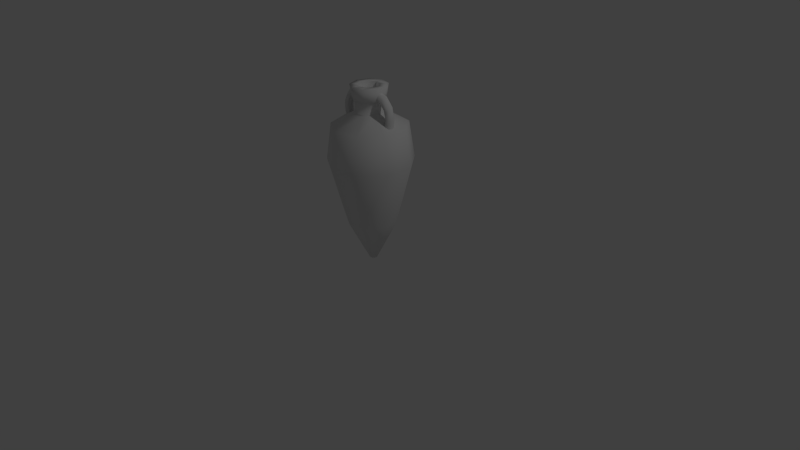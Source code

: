 # Source: amphora.blend  (saved by Blender 2.72.0; exported with 4.5.12 LTS)
import bpy
from mathutils import Matrix  # noqa: F401  (used for matrix-valued properties, if any)

bpy.ops.wm.read_factory_settings(use_empty=True)
scene = bpy.context.scene
scene.name = 'Scene'

# ---- collections
col_collection_1 = bpy.data.collections.new('Collection 1'); scene.collection.children.link(col_collection_1)

# ---- materials (node trees are filled in below, after node groups)
mat_amphorasurface = bpy.data.materials.new('AmphoraSurface')
mat_amphorasurface.alpha_threshold = 0.0
mat_amphorasurface.use_transparent_shadow = False
mat_amphorasurface.roughness = 0.5

# ---- material node trees

# ---- world
world_world = bpy.data.worlds.new('World'); scene.world = world_world
world_world.color = (0.05088, 0.05088, 0.05088)
world_world.use_sun_shadow = False
world_world.sun_shadow_jitter_overblur = 0.0
world_world.cycles.sampling_method = 'MANUAL'
world_world.cycles.sample_map_resolution = 256

# ---- cameras
cam_camera = bpy.data.cameras.new('Camera')
cam_camera.clip_end = 100.0
cam_camera.lens = 35.0
cam_camera.sensor_width = 32.0
cam_camera.sensor_height = 18.0
cam_camera.ortho_scale = 7.314
cam_camera.dof.focus_distance = 0.0
cam_camera.dof.aperture_fstop = 128.0

# ---- lights
light_lamp = bpy.data.lights.new('Lamp', 'POINT')
light_lamp.transmission_factor = 0.0
light_lamp.cutoff_distance = 30.0
light_lamp.energy = 100.0
light_lamp.shadow_buffer_clip_start = 1.001
light_lamp.shadow_soft_size = 0.1
light_lamp.shadow_maximum_resolution = 0.006
light_lamp.use_absolute_resolution = True
light_lamp.cycles.use_multiple_importance_sampling = False

# ---- meshes
me_torus = bpy.data.meshes.new('Torus')
me_torus.from_pydata([(-0.1628, -0.06191, 0.7422), (-0.1667, -0.04037, 0.7215), (-0.1682, -0.011, 0.714), (-0.1667, 0.01832, 0.7216), (-0.1628, 0.03975, 0.7424), (-0.174, -0.04065, 0.827), (-0.1759, -0.06208, 0.8056), (-0.1786, -0.06986, 0.7765), (-0.1813, -0.06192, 0.7474), (-0.1832, -0.04038, 0.7262), (-0.1839, -0.01101, 0.7185), (-0.1832, 0.01831, 0.7263), (-0.1813, 0.03973, 0.7477), (-0.1786, 0.04752, 0.7768), (-0.1759, 0.03957, 0.8059), (-0.174, 0.01804, 0.8271), (-0.2, -0.01134, 0.8373), (-0.2, -0.04066, 0.8294), (-0.2, -0.06208, 0.8079), (-0.2, -0.06987, 0.7785), (-0.2, -0.06192, 0.7492), (-0.2, -0.04038, 0.7277), (-0.2, -0.01102, 0.72), (-0.2, 0.0183, 0.7279), (-0.2, 0.03973, 0.7494), (-0.2, 0.04751, 0.7788), (-0.2, 0.03957, 0.8081), (-0.2, 0.01803, 0.8296), (-0.2268, -0.01133, 0.8348), (-0.2261, -0.04065, 0.827), (-0.2241, -0.06208, 0.8056), (-0.2214, -0.06986, 0.7765), (-0.2188, -0.06192, 0.7474), (-0.2168, -0.04038, 0.7262), (-0.2161, -0.01101, 0.7185), (-0.2168, 0.01831, 0.7263), (-0.2188, 0.03973, 0.7477), (-0.2214, 0.04752, 0.7768), (-0.2241, 0.03957, 0.8059), (-0.2261, 0.01804, 0.8271), (-0.2531, -0.01131, 0.8273), (-0.2517, -0.04063, 0.8197), (-0.2478, -0.06206, 0.7989), (-0.2425, -0.06984, 0.7705), (-0.2372, -0.06191, 0.7422), (-0.2333, -0.04037, 0.7215), (-0.2319, -0.011, 0.714), (-0.2333, 0.01832, 0.7216), (-0.2372, 0.03975, 0.7424), (-0.2425, 0.04753, 0.7708), (-0.2478, 0.03959, 0.7991), (-0.2517, 0.01806, 0.8198), (-0.2785, -0.01128, 0.815), (-0.2764, -0.0406, 0.8077), (-0.2707, -0.06203, 0.7878), (-0.2628, -0.06982, 0.7606), (-0.255, -0.06188, 0.7335), (-0.2492, -0.04035, 0.7137), (-0.2471, -0.01098, 0.7066), (-0.2492, 0.01834, 0.7139), (-0.255, 0.03977, 0.7338), (-0.2628, 0.04756, 0.7609), (-0.2707, 0.03962, 0.788), (-0.2764, 0.01809, 0.8078), (-0.3026, -0.01123, 0.798), (-0.2998, -0.04056, 0.7911), (-0.2923, -0.06199, 0.7725), (-0.2821, -0.06978, 0.747), (-0.2718, -0.06185, 0.7217), (-0.2643, -0.04032, 0.7031), (-0.2616, -0.01096, 0.6964), (-0.2643, 0.01837, 0.7033), (-0.2718, 0.0398, 0.7219), (-0.2821, 0.0476, 0.7474), (-0.2923, 0.03966, 0.7728), (-0.2998, 0.01813, 0.7913), (-0.3249, -0.01117, 0.7767), (-0.3216, -0.0405, 0.7704), (-0.3124, -0.06194, 0.7533), (-0.2999, -0.06974, 0.73), (-0.2874, -0.06181, 0.7067), (-0.2783, -0.04028, 0.6897), (-0.2749, -0.01092, 0.6836), (-0.2783, 0.01841, 0.6899), (-0.2874, 0.03984, 0.707), (-0.2999, 0.04764, 0.7303), (-0.3124, 0.03972, 0.7536), (-0.3216, 0.01819, 0.7705), (-0.3451, -0.0111, 0.7514), (-0.3412, -0.04043, 0.7458), (-0.3306, -0.06187, 0.7305), (-0.3161, -0.06968, 0.7097), (-0.3016, -0.06176, 0.689), (-0.2909, -0.04024, 0.6739), (-0.2871, -0.01088, 0.6684), (-0.2909, 0.01845, 0.674), (-0.3016, 0.03989, 0.6893), (-0.3161, 0.0477, 0.7101), (-0.3306, 0.03978, 0.7308), (-0.3412, 0.01826, 0.7459), (-0.3628, -0.01103, 0.7225), (-0.3584, -0.04036, 0.7177), (-0.3465, -0.0618, 0.7045), (-0.3302, -0.06962, 0.6866), (-0.3139, -0.06171, 0.6688), (-0.302, -0.04019, 0.6558), (-0.2977, -0.01083, 0.6511), (-0.302, 0.0185, 0.6559), (-0.3139, 0.03994, 0.6691), (-0.3302, 0.04776, 0.687), (-0.3465, 0.03985, 0.7048), (-0.3584, 0.01833, 0.7178), (-0.3777, -0.01094, 0.6906), (-0.3729, -0.04027, 0.6866), (-0.3599, -0.06173, 0.6758), (-0.3422, -0.06955, 0.6611), (-0.3244, -0.06165, 0.6465), (-0.3114, -0.04014, 0.6358), (-0.3066, -0.01078, 0.6319), (-0.3114, 0.01855, 0.6359), (-0.3244, 0.04001, 0.6467), (-0.3422, 0.04783, 0.6614), (-0.3599, 0.03993, 0.6761), (-0.3729, 0.01842, 0.6868), (-0.3896, -0.01085, 0.6562), (-0.3845, -0.04018, 0.6531), (-0.3706, -0.06164, 0.6448), (-0.3516, -0.06947, 0.6336), (-0.3327, -0.06158, 0.6224), (-0.3188, -0.04008, 0.6142), (-0.3137, -0.01073, 0.6113), (-0.3188, 0.01861, 0.6144), (-0.3327, 0.04007, 0.6226), (-0.3516, 0.0479, 0.6339), (-0.3706, 0.04001, 0.6451), (-0.3845, 0.01851, 0.6533), (-0.3982, -0.01075, 0.6198), (-0.3929, -0.04009, 0.6177), (-0.3784, -0.06155, 0.6121), (-0.3585, -0.0694, 0.6045), (-0.3387, -0.06151, 0.5969), (-0.3242, -0.04002, 0.5914), (-0.3189, -0.01067, 0.5895), (-0.3242, 0.01867, 0.5916), (-0.3387, 0.04014, 0.5972), (-0.3585, 0.04798, 0.6048), (-0.3784, 0.0401, 0.6124), (-0.3929, 0.0186, 0.6179), (-0.4034, -0.01065, 0.5822), (-0.398, -0.03999, 0.5811), (-0.3831, -0.06146, 0.5782), (-0.3627, -0.06931, 0.5744), (-0.3424, -0.06144, 0.5706), (-0.3275, -0.03995, 0.5678), (-0.3221, -0.0106, 0.5669), (-0.3275, 0.01874, 0.568), (-0.3424, 0.04021, 0.5708), (-0.3627, 0.04806, 0.5747), (-0.3831, 0.04019, 0.5785), (-0.398, 0.0187, 0.5813), (-0.4052, -0.01054, 0.5439), (-0.3997, -0.03989, 0.5438), (-0.3847, -0.06137, 0.5438), (-0.3641, -0.06923, 0.5437), (-0.3436, -0.06137, 0.5438), (-0.3286, -0.03989, 0.5438), (-0.3231, -0.01054, 0.5439), (-0.3286, 0.0188, 0.544), (-0.3436, 0.04028, 0.544), (-0.3641, 0.04815, 0.5441), (-0.3847, 0.04028, 0.544), (-0.3997, 0.0188, 0.544), (-0.4034, -0.01044, 0.5056), (-0.398, -0.03979, 0.5065), (-0.3831, -0.06128, 0.5093), (-0.3627, -0.06915, 0.5131), (-0.3424, -0.0613, 0.5169), (-0.3275, -0.03982, 0.5198), (-0.3221, -0.01048, 0.5209), (-0.3275, 0.01887, 0.52), (-0.3424, 0.04036, 0.5172), (-0.3627, 0.04823, 0.5134), (-0.3831, 0.04038, 0.5096), (-0.398, 0.0189, 0.5067), (-0.3982, -0.01034, 0.4679), (-0.3929, -0.03969, 0.4699), (-0.3784, -0.06118, 0.4754), (-0.3585, -0.06907, 0.483), (-0.3387, -0.06122, 0.4906), (-0.3242, -0.03976, 0.4962), (-0.3189, -0.01042, 0.4983), (-0.3242, 0.01893, 0.4964), (-0.3387, 0.04043, 0.4909), (-0.3585, 0.04831, 0.4833), (-0.3784, 0.04047, 0.4757), (-0.3929, 0.019, 0.4701), (-0.3896, -0.01024, 0.4316), (-0.3845, -0.03959, 0.4345), (-0.3706, -0.0611, 0.4427), (-0.3516, -0.06899, 0.4539), (-0.3327, -0.06116, 0.4652), (-0.3188, -0.0397, 0.4734), (-0.3137, -0.01036, 0.4765), (-0.3188, 0.01899, 0.4736), (-0.3327, 0.0405, 0.4654), (-0.3516, 0.04839, 0.4542), (-0.3706, 0.04056, 0.443), (-0.3845, 0.0191, 0.4347), (-0.3422, -0.06891, 0.4264), (-0.3244, -0.06109, 0.4411), (-0.3114, -0.03964, 0.4519), (-0.3066, -0.0103, 0.4559), (-0.3114, 0.01905, 0.452), (-0.3244, 0.04056, 0.4413), (-0.3422, 0.04846, 0.4267), (-0.302, -0.03958, 0.4318), (-0.2977, -0.01025, 0.4367), (-0.302, 0.0191, 0.432)], [], [(0, 8, 9, 1), (1, 9, 10, 2), (2, 10, 11, 3), (3, 11, 12, 4), (5, 17, 18, 6), (6, 18, 19, 7), (7, 19, 20, 8), (8, 20, 21, 9), (9, 21, 22, 10), (10, 22, 23, 11), (11, 23, 24, 12), (12, 24, 25, 13), (13, 25, 26, 14), (14, 26, 27, 15), (16, 28, 29, 17), (17, 29, 30, 18), (18, 30, 31, 19), (19, 31, 32, 20), (20, 32, 33, 21), (21, 33, 34, 22), (22, 34, 35, 23), (23, 35, 36, 24), (24, 36, 37, 25), (25, 37, 38, 26), (26, 38, 39, 27), (27, 39, 28, 16), (28, 40, 41, 29), (29, 41, 42, 30), (30, 42, 43, 31), (31, 43, 44, 32), (32, 44, 45, 33), (33, 45, 46, 34), (34, 46, 47, 35), (35, 47, 48, 36), (36, 48, 49, 37), (37, 49, 50, 38), (38, 50, 51, 39), (39, 51, 40, 28), (40, 52, 53, 41), (41, 53, 54, 42), (42, 54, 55, 43), (43, 55, 56, 44), (44, 56, 57, 45), (45, 57, 58, 46), (46, 58, 59, 47), (47, 59, 60, 48), (48, 60, 61, 49), (49, 61, 62, 50), (50, 62, 63, 51), (51, 63, 52, 40), (52, 64, 65, 53), (53, 65, 66, 54), (54, 66, 67, 55), (55, 67, 68, 56), (56, 68, 69, 57), (57, 69, 70, 58), (58, 70, 71, 59), (59, 71, 72, 60), (60, 72, 73, 61), (61, 73, 74, 62), (62, 74, 75, 63), (63, 75, 64, 52), (64, 76, 77, 65), (65, 77, 78, 66), (66, 78, 79, 67), (67, 79, 80, 68), (68, 80, 81, 69), (69, 81, 82, 70), (70, 82, 83, 71), (71, 83, 84, 72), (72, 84, 85, 73), (73, 85, 86, 74), (74, 86, 87, 75), (75, 87, 76, 64), (76, 88, 89, 77), (77, 89, 90, 78), (78, 90, 91, 79), (79, 91, 92, 80), (80, 92, 93, 81), (81, 93, 94, 82), (82, 94, 95, 83), (83, 95, 96, 84), (84, 96, 97, 85), (85, 97, 98, 86), (86, 98, 99, 87), (87, 99, 88, 76), (88, 100, 101, 89), (89, 101, 102, 90), (90, 102, 103, 91), (91, 103, 104, 92), (92, 104, 105, 93), (93, 105, 106, 94), (94, 106, 107, 95), (95, 107, 108, 96), (96, 108, 109, 97), (97, 109, 110, 98), (98, 110, 111, 99), (99, 111, 100, 88), (100, 112, 113, 101), (101, 113, 114, 102), (102, 114, 115, 103), (103, 115, 116, 104), (104, 116, 117, 105), (105, 117, 118, 106), (106, 118, 119, 107), (107, 119, 120, 108), (108, 120, 121, 109), (109, 121, 122, 110), (110, 122, 123, 111), (111, 123, 112, 100), (112, 124, 125, 113), (113, 125, 126, 114), (114, 126, 127, 115), (115, 127, 128, 116), (116, 128, 129, 117), (117, 129, 130, 118), (118, 130, 131, 119), (119, 131, 132, 120), (120, 132, 133, 121), (121, 133, 134, 122), (122, 134, 135, 123), (123, 135, 124, 112), (124, 136, 137, 125), (125, 137, 138, 126), (126, 138, 139, 127), (127, 139, 140, 128), (128, 140, 141, 129), (129, 141, 142, 130), (130, 142, 143, 131), (131, 143, 144, 132), (132, 144, 145, 133), (133, 145, 146, 134), (134, 146, 147, 135), (135, 147, 136, 124), (136, 148, 149, 137), (137, 149, 150, 138), (138, 150, 151, 139), (139, 151, 152, 140), (140, 152, 153, 141), (141, 153, 154, 142), (142, 154, 155, 143), (143, 155, 156, 144), (144, 156, 157, 145), (145, 157, 158, 146), (146, 158, 159, 147), (147, 159, 148, 136), (148, 160, 161, 149), (149, 161, 162, 150), (150, 162, 163, 151), (151, 163, 164, 152), (152, 164, 165, 153), (153, 165, 166, 154), (154, 166, 167, 155), (155, 167, 168, 156), (156, 168, 169, 157), (157, 169, 170, 158), (158, 170, 171, 159), (159, 171, 160, 148), (160, 172, 173, 161), (161, 173, 174, 162), (162, 174, 175, 163), (163, 175, 176, 164), (164, 176, 177, 165), (165, 177, 178, 166), (166, 178, 179, 167), (167, 179, 180, 168), (168, 180, 181, 169), (169, 181, 182, 170), (170, 182, 183, 171), (171, 183, 172, 160), (172, 184, 185, 173), (173, 185, 186, 174), (174, 186, 187, 175), (175, 187, 188, 176), (176, 188, 189, 177), (177, 189, 190, 178), (178, 190, 191, 179), (179, 191, 192, 180), (180, 192, 193, 181), (181, 193, 194, 182), (182, 194, 195, 183), (183, 195, 184, 172), (184, 196, 197, 185), (185, 197, 198, 186), (186, 198, 199, 187), (187, 199, 200, 188), (188, 200, 201, 189), (189, 201, 202, 190), (190, 202, 203, 191), (191, 203, 204, 192), (192, 204, 205, 193), (193, 205, 206, 194), (194, 206, 207, 195), (195, 207, 196, 184), (199, 208, 209, 200), (200, 209, 210, 201), (201, 210, 211, 202), (202, 211, 212, 203), (203, 212, 213, 204), (204, 213, 214, 205), (210, 215, 216, 211), (211, 216, 217, 212)])
me_torus.polygons.foreach_set('use_smooth', [True] * 202)
_uv = me_torus.uv_layers.new(name='UVMap')
_uv.uv.foreach_set('vector', [0.5812, 0.7661, 0.5447, 0.7572, 0.5718, 0.7145, 0.6045, 0.7224, 0.7789, 0.7533, 0.7748, 0.788, 0.7219, 0.7867, 0.7258, 0.7534, 0.7258, 0.7534, 0.7219, 0.7867, 0.6609, 0.782, 0.665, 0.7473, 0.665, 0.7473, 0.6609, 0.782, 0.6082, 0.7752, 0.6128, 0.7365, 0.9472, 0.9656, 0.9384, 0.9139, 0.9919, 0.8992, 1.0, 0.9469, 0.5003, 0.8704, 0.4569, 0.8502, 0.4799, 0.7963, 0.5186, 0.8143, 0.5186, 0.8143, 0.4799, 0.7963, 0.5109, 0.7415, 0.5447, 0.7572, 0.5447, 0.7572, 0.5109, 0.7415, 0.5416, 0.7004, 0.5718, 0.7145, 0.7748, 0.788, 0.7723, 0.8234, 0.7195, 0.8205, 0.7219, 0.7867, 0.7219, 0.7867, 0.7195, 0.8205, 0.6584, 0.8174, 0.6609, 0.782, 0.6609, 0.782, 0.6584, 0.8174, 0.6054, 0.8147, 0.6082, 0.7752, 0.0, 0.7756, 0.03507, 0.7616, 0.05674, 0.8158, 0.01666, 0.8317, 0.01666, 0.8317, 0.05674, 0.8158, 0.08422, 0.8727, 0.03913, 0.8906, 0.03913, 0.8906, 0.08422, 0.8727, 0.1101, 0.9172, 0.06138, 0.9365, 0.8779, 0.9222, 0.8718, 0.8663, 0.9324, 0.8596, 0.9384, 0.9139, 0.9384, 0.9139, 0.9324, 0.8596, 0.9863, 0.8489, 0.9919, 0.8992, 0.4569, 0.8502, 0.4176, 0.8217, 0.445, 0.7709, 0.4799, 0.7963, 0.4799, 0.7963, 0.445, 0.7709, 0.4804, 0.7193, 0.5109, 0.7415, 0.5109, 0.7415, 0.4804, 0.7193, 0.5142, 0.6805, 0.5416, 0.7004, 0.7723, 0.8234, 0.7714, 0.8588, 0.7187, 0.8545, 0.7195, 0.8205, 0.7195, 0.8205, 0.7187, 0.8545, 0.6576, 0.8528, 0.6584, 0.8174, 0.6584, 0.8174, 0.6576, 0.8528, 0.6045, 0.8543, 0.6054, 0.8147, 0.03507, 0.7616, 0.0672, 0.7411, 0.09346, 0.7923, 0.05674, 0.8158, 0.05674, 0.8158, 0.09346, 0.7923, 0.1255, 0.8463, 0.08422, 0.8727, 0.08422, 0.8727, 0.1255, 0.8463, 0.1548, 0.8886, 0.1101, 0.9172, 0.8266, 0.9217, 0.8206, 0.8674, 0.8718, 0.8663, 0.8779, 0.9222, 0.8718, 0.8663, 0.8687, 0.8087, 0.9294, 0.8035, 0.9324, 0.8596, 0.9324, 0.8596, 0.9294, 0.8035, 0.9836, 0.797, 0.9863, 0.8489, 0.4176, 0.8217, 0.3831, 0.7852, 0.4144, 0.7385, 0.445, 0.7709, 0.445, 0.7709, 0.4144, 0.7385, 0.4536, 0.6909, 0.4804, 0.7193, 0.4804, 0.7193, 0.4536, 0.6909, 0.4902, 0.6551, 0.5142, 0.6805, 0.7714, 0.8588, 0.7723, 0.8937, 0.7195, 0.8879, 0.7187, 0.8545, 0.7187, 0.8545, 0.7195, 0.8879, 0.6584, 0.8877, 0.6576, 0.8528, 0.6576, 0.8528, 0.6584, 0.8877, 0.6054, 0.8933, 0.6045, 0.8543, 0.0672, 0.7411, 0.09584, 0.7142, 0.1262, 0.7616, 0.09346, 0.7923, 0.09346, 0.7923, 0.1262, 0.7616, 0.1623, 0.8117, 0.1255, 0.8463, 0.1255, 0.8463, 0.1623, 0.8117, 0.1946, 0.8512, 0.1548, 0.8886, 0.8206, 0.8674, 0.8176, 0.8112, 0.8687, 0.8087, 0.8718, 0.8663, 0.8687, 0.8087, 0.8687, 0.7501, 0.9294, 0.7465, 0.9294, 0.8035, 0.9294, 0.8035, 0.9294, 0.7465, 0.9836, 0.7443, 0.9836, 0.797, 0.3831, 0.7852, 0.3541, 0.7415, 0.3886, 0.6997, 0.4144, 0.7385, 0.4144, 0.7385, 0.3886, 0.6997, 0.431, 0.6569, 0.4536, 0.6909, 0.4536, 0.6909, 0.431, 0.6569, 0.47, 0.6247, 0.4902, 0.6551, 0.7723, 0.8937, 0.7748, 0.9275, 0.7219, 0.9202, 0.7195, 0.8879, 0.7195, 0.8879, 0.7219, 0.9202, 0.6609, 0.9215, 0.6584, 0.8877, 0.6584, 0.8877, 0.6609, 0.9215, 0.6082, 0.931, 0.6054, 0.8933, 0.09584, 0.7142, 0.1205, 0.6815, 0.1544, 0.7242, 0.1262, 0.7616, 0.1262, 0.7616, 0.1544, 0.7242, 0.194, 0.7696, 0.1623, 0.8117, 0.1623, 0.8117, 0.194, 0.7696, 0.2289, 0.8057, 0.1946, 0.8512, 0.8176, 0.8112, 0.8176, 0.7543, 0.8687, 0.7501, 0.8687, 0.8087, 0.8687, 0.7501, 0.8718, 0.6918, 0.9324, 0.6897, 0.9294, 0.7465, 0.9294, 0.7465, 0.9324, 0.6897, 0.9863, 0.6918, 0.9836, 0.7443, 0.3541, 0.7415, 0.331, 0.6913, 0.368, 0.655, 0.3886, 0.6997, 0.3886, 0.6997, 0.368, 0.655, 0.413, 0.6178, 0.431, 0.6569, 0.431, 0.6569, 0.413, 0.6178, 0.4539, 0.5897, 0.47, 0.6247, 0.7748, 0.9275, 0.7789, 0.9595, 0.7258, 0.9508, 0.7219, 0.9202, 0.7219, 0.9202, 0.7258, 0.9508, 0.665, 0.9535, 0.6609, 0.9215, 0.6609, 0.9215, 0.665, 0.9535, 0.6128, 0.9668, 0.6082, 0.931, 0.1205, 0.6815, 0.1407, 0.6435, 0.1775, 0.6807, 0.1544, 0.7242, 0.1544, 0.7242, 0.1775, 0.6807, 0.2201, 0.7208, 0.194, 0.7696, 0.194, 0.7696, 0.2201, 0.7208, 0.2571, 0.7529, 0.2289, 0.8057, 0.8176, 0.7543, 0.8206, 0.6975, 0.8718, 0.6918, 0.8687, 0.7501, 0.8718, 0.6918, 0.8779, 0.6346, 0.9384, 0.634, 0.9324, 0.6897, 0.9324, 0.6897, 0.9384, 0.634, 0.9919, 0.6403, 0.9863, 0.6918, 0.331, 0.6913, 0.3141, 0.6354, 0.3531, 0.6053, 0.368, 0.655, 0.368, 0.655, 0.3531, 0.6053, 0.3999, 0.5744, 0.413, 0.6178, 0.413, 0.6178, 0.3999, 0.5744, 0.4422, 0.5508, 0.4539, 0.5897, 0.9993, 0.002452, 0.9945, 0.03185, 0.9383, 0.04594, 0.9428, 0.0178, 0.7258, 0.9508, 0.7312, 0.9793, 0.6707, 0.9833, 0.665, 0.9535, 0.665, 0.9535, 0.6707, 0.9833, 0.6191, 1.0, 0.6128, 0.9668, 0.1407, 0.6435, 0.1562, 0.6008, 0.1952, 0.632, 0.1775, 0.6807, 0.1775, 0.6807, 0.1952, 0.632, 0.24, 0.666, 0.2201, 0.7208, 0.2201, 0.7208, 0.24, 0.666, 0.2786, 0.6936, 0.2571, 0.7529, 0.8206, 0.6975, 0.8266, 0.6418, 0.8779, 0.6346, 0.8718, 0.6918, 0.7172, 0.7365, 0.7103, 0.6802, 0.77, 0.67, 0.7768, 0.7247, 0.9384, 0.634, 0.9472, 0.5804, 1.0, 0.5908, 0.9919, 0.6403, 0.3141, 0.6354, 0.304, 0.5748, 0.344, 0.5515, 0.3531, 0.6053, 0.3531, 0.6053, 0.344, 0.5515, 0.392, 0.5273, 0.3999, 0.5744, 0.3999, 0.5744, 0.392, 0.5273, 0.4351, 0.5086, 0.4422, 0.5508, 0.9945, 0.03185, 0.9904, 0.06641, 0.9343, 0.07902, 0.9383, 0.04594, 0.9383, 0.04594, 0.9343, 0.07902, 0.8746, 0.06884, 0.8787, 0.03428, 0.8787, 0.03428, 0.8746, 0.06884, 0.8272, 0.03859, 0.8318, 0.0, 0.1562, 0.6008, 0.1667, 0.5543, 0.2072, 0.5788, 0.1952, 0.632, 0.1952, 0.632, 0.2072, 0.5788, 0.2535, 0.6061, 0.24, 0.666, 0.24, 0.666, 0.2535, 0.6061, 0.2932, 0.6289, 0.2786, 0.6936, 0.6612, 0.7229, 0.6545, 0.6682, 0.7103, 0.6802, 0.7172, 0.7365, 0.7103, 0.6802, 0.7046, 0.6168, 0.7645, 0.6083, 0.77, 0.67, 0.77, 0.67, 0.7645, 0.6083, 0.8125, 0.5832, 0.8176, 0.6402, 0.304, 0.5748, 0.3005, 0.5106, 0.341, 0.4944, 0.344, 0.5515, 0.344, 0.5515, 0.341, 0.4944, 0.3893, 0.4773, 0.392, 0.5273, 0.392, 0.5273, 0.3893, 0.4773, 0.4327, 0.4638, 0.4351, 0.5086, 0.9904, 0.06641, 0.987, 0.1055, 0.9311, 0.1165, 0.9343, 0.07902, 0.9343, 0.07902, 0.9311, 0.1165, 0.8712, 0.108, 0.8746, 0.06884, 0.8746, 0.06884, 0.8712, 0.108, 0.8234, 0.08228, 0.8272, 0.03859, 0.1667, 0.5543, 0.172, 0.5047, 0.2132, 0.5221, 0.2072, 0.5788, 0.2072, 0.5788, 0.2132, 0.5221, 0.2603, 0.5423, 0.2535, 0.6061, 0.2535, 0.6061, 0.2603, 0.5423, 0.3005, 0.5599, 0.2932, 0.6289, 0.6545, 0.6682, 0.649, 0.6065, 0.7046, 0.6168, 0.7103, 0.6802, 0.7046, 0.6168, 0.7003, 0.5474, 0.7603, 0.5408, 0.7645, 0.6083, 0.7645, 0.6083, 0.7603, 0.5408, 0.8086, 0.5207, 0.8125, 0.5832, 0.3005, 0.5106, 0.304, 0.4438, 0.344, 0.435, 0.341, 0.4944, 0.341, 0.4944, 0.344, 0.435, 0.392, 0.4253, 0.3893, 0.4773, 0.3893, 0.4773, 0.392, 0.4253, 0.4351, 0.4173, 0.4327, 0.4638, 0.987, 0.1055, 0.9844, 0.1485, 0.9286, 0.1576, 0.9311, 0.1165, 0.9311, 0.1165, 0.9286, 0.1576, 0.8686, 0.151, 0.8712, 0.108, 0.8712, 0.108, 0.8686, 0.151, 0.8205, 0.1303, 0.8234, 0.08228, 0.172, 0.5047, 0.172, 0.4528, 0.2132, 0.4628, 0.2132, 0.5221, 0.2132, 0.5221, 0.2132, 0.4628, 0.2603, 0.4756, 0.2603, 0.5423, 0.2603, 0.5423, 0.2603, 0.4756, 0.3005, 0.4877, 0.3005, 0.5599, 0.649, 0.6065, 0.6447, 0.5389, 0.7003, 0.5474, 0.7046, 0.6168, 0.7003, 0.5474, 0.6974, 0.4732, 0.7574, 0.4685, 0.7603, 0.5408, 0.7603, 0.5408, 0.7574, 0.4685, 0.8059, 0.4539, 0.8086, 0.5207, 0.304, 0.4438, 0.3141, 0.3755, 0.3531, 0.3744, 0.344, 0.435, 0.344, 0.435, 0.3531, 0.3744, 0.3999, 0.3723, 0.392, 0.4253, 0.392, 0.4253, 0.3999, 0.3723, 0.4422, 0.3698, 0.4351, 0.4173, 0.9844, 0.1485, 0.9827, 0.1947, 0.9269, 0.2018, 0.9286, 0.1576, 0.9286, 0.1576, 0.9269, 0.2018, 0.8669, 0.1971, 0.8686, 0.151, 0.8686, 0.151, 0.8669, 0.1971, 0.8186, 0.1819, 0.8205, 0.1303, 0.172, 0.4528, 0.1667, 0.3995, 0.2072, 0.4019, 0.2132, 0.4628, 0.2132, 0.4628, 0.2072, 0.4019, 0.2535, 0.4071, 0.2603, 0.4756, 0.2603, 0.4756, 0.2535, 0.4071, 0.2932, 0.4137, 0.3005, 0.4877, 0.6447, 0.5389, 0.6419, 0.4667, 0.6974, 0.4732, 0.7003, 0.5474, 0.6974, 0.4732, 0.6959, 0.3953, 0.756, 0.3927, 0.7574, 0.4685, 0.7574, 0.4685, 0.756, 0.3927, 0.8046, 0.3838, 0.8059, 0.4539, 0.3141, 0.3755, 0.331, 0.3071, 0.368, 0.3135, 0.3531, 0.3744, 0.3531, 0.3744, 0.368, 0.3135, 0.413, 0.319, 0.3999, 0.3723, 0.3999, 0.3723, 0.413, 0.319, 0.4539, 0.3221, 0.4422, 0.3698, 0.9827, 0.1947, 0.9818, 0.2432, 0.9261, 0.2483, 0.9269, 0.2018, 0.9269, 0.2018, 0.9261, 0.2483, 0.866, 0.2457, 0.8669, 0.1971, 0.8669, 0.1971, 0.866, 0.2457, 0.8176, 0.2361, 0.8186, 0.1819, 0.1667, 0.3995, 0.1562, 0.3458, 0.1952, 0.3405, 0.2072, 0.4019, 0.2072, 0.4019, 0.1952, 0.3405, 0.24, 0.3381, 0.2535, 0.4071, 0.2535, 0.4071, 0.24, 0.3381, 0.2786, 0.339, 0.2932, 0.4137, 0.6419, 0.4667, 0.6404, 0.3909, 0.6959, 0.3953, 0.6974, 0.4732, 0.6959, 0.3953, 0.6959, 0.3153, 0.756, 0.3148, 0.756, 0.3927, 0.756, 0.3927, 0.756, 0.3148, 0.8046, 0.3117, 0.8046, 0.3838, 0.331, 0.3071, 0.3541, 0.2395, 0.3886, 0.2535, 0.368, 0.3135, 0.368, 0.3135, 0.3886, 0.2535, 0.431, 0.2665, 0.413, 0.319, 0.413, 0.319, 0.431, 0.2665, 0.47, 0.2751, 0.4539, 0.3221, 0.9818, 0.2432, 0.9818, 0.2933, 0.9261, 0.2962, 0.9261, 0.2483, 0.9261, 0.2483, 0.9261, 0.2962, 0.866, 0.2957, 0.866, 0.2457, 0.866, 0.2457, 0.866, 0.2957, 0.8176, 0.292, 0.8176, 0.2361, 0.1562, 0.3458, 0.1407, 0.2925, 0.1775, 0.2797, 0.1952, 0.3405, 0.1952, 0.3405, 0.1775, 0.2797, 0.2201, 0.2696, 0.24, 0.3381, 0.24, 0.3381, 0.2201, 0.2696, 0.2571, 0.265, 0.2786, 0.339, 0.6404, 0.3909, 0.6404, 0.313, 0.6959, 0.3153, 0.6959, 0.3953, 0.6959, 0.3153, 0.6974, 0.2343, 0.7574, 0.236, 0.756, 0.3148, 0.756, 0.3148, 0.7574, 0.236, 0.8059, 0.2389, 0.8046, 0.3117, 0.3541, 0.2395, 0.3831, 0.174, 0.4144, 0.1953, 0.3886, 0.2535, 0.3886, 0.2535, 0.4144, 0.1953, 0.4536, 0.2156, 0.431, 0.2665, 0.431, 0.2665, 0.4536, 0.2156, 0.4902, 0.2295, 0.47, 0.2751, 0.9818, 0.2933, 0.9827, 0.3441, 0.9269, 0.3448, 0.9261, 0.2962, 0.9261, 0.2962, 0.9269, 0.3448, 0.8669, 0.3465, 0.866, 0.2957, 0.866, 0.2957, 0.8669, 0.3465, 0.8186, 0.3487, 0.8176, 0.292, 0.1407, 0.2925, 0.1205, 0.2407, 0.1544, 0.2204, 0.1775, 0.2797, 0.1775, 0.2797, 0.1544, 0.2204, 0.194, 0.2029, 0.2201, 0.2696, 0.6045, 0.3086, 0.6058, 0.2357, 0.6419, 0.2342, 0.6404, 0.313, 0.6404, 0.313, 0.6419, 0.2342, 0.6974, 0.2343, 0.6959, 0.3153, 0.6974, 0.2343, 0.7003, 0.1539, 0.7603, 0.1577, 0.7574, 0.236, 0.7574, 0.236, 0.7603, 0.1577, 0.8086, 0.1665, 0.8059, 0.2389, 0.3831, 0.174, 0.4176, 0.1118, 0.445, 0.1399, 0.4144, 0.1953, 0.4144, 0.1953, 0.445, 0.1399, 0.4804, 0.1671, 0.4536, 0.2156, 0.4536, 0.2156, 0.4804, 0.1671, 0.5142, 0.1861, 0.4902, 0.2295, 0.9827, 0.3441, 0.9844, 0.3946, 0.9286, 0.3932, 0.9269, 0.3448, 0.9269, 0.3448, 0.9286, 0.3932, 0.8686, 0.397, 0.8669, 0.3465, 0.8669, 0.3465, 0.8686, 0.397, 0.8205, 0.4051, 0.8186, 0.3487, 0.1205, 0.2407, 0.09584, 0.191, 0.1262, 0.1637, 0.1544, 0.2204, 0.1544, 0.2204, 0.1262, 0.1637, 0.1623, 0.1391, 0.194, 0.2029, 0.6058, 0.2357, 0.6085, 0.1633, 0.6447, 0.1559, 0.6419, 0.2342, 0.6419, 0.2342, 0.6447, 0.1559, 0.7003, 0.1539, 0.6974, 0.2343, 0.7003, 0.1539, 0.7046, 0.07532, 0.7645, 0.0813, 0.7603, 0.1577, 0.7603, 0.1577, 0.7645, 0.0813, 0.8125, 0.09579, 0.8086, 0.1665, 0.4176, 0.1118, 0.4569, 0.05374, 0.4799, 0.08833, 0.445, 0.1399, 0.445, 0.1399, 0.4799, 0.08833, 0.5109, 0.122, 0.4804, 0.1671, 0.4804, 0.1671, 0.5109, 0.122, 0.5416, 0.1457, 0.5142, 0.1861, 0.9844, 0.3946, 0.987, 0.4441, 0.9311, 0.4406, 0.9286, 0.3932, 0.9286, 0.3932, 0.9311, 0.4406, 0.8712, 0.4465, 0.8686, 0.397, 0.8686, 0.397, 0.8712, 0.4465, 0.8234, 0.4604, 0.8205, 0.4051, 0.09584, 0.191, 0.0672, 0.1445, 0.09346, 0.1105, 0.1262, 0.1637, 0.1262, 0.1637, 0.09346, 0.1105, 0.1255, 0.07931, 0.1623, 0.1391, 0.6085, 0.1633, 0.6124, 0.09262, 0.649, 0.07947, 0.6447, 0.1559, 0.6447, 0.1559, 0.649, 0.07947, 0.7046, 0.07532, 0.7003, 0.1539, 0.7046, 0.07532, 0.7103, 0.0, 0.77, 0.007991, 0.7645, 0.0813, 0.7645, 0.0813, 0.77, 0.007991, 0.8176, 0.028, 0.8125, 0.09579, 0.4569, 0.05374, 0.5003, 0.000977, 0.5186, 0.04143, 0.4799, 0.08833, 0.4799, 0.08833, 0.5186, 0.04143, 0.5447, 0.08094, 0.5109, 0.122, 0.5109, 0.122, 0.5447, 0.08094, 0.5718, 0.1089, 0.5416, 0.1457, 0.987, 0.4441, 0.9904, 0.4917, 0.9343, 0.4862, 0.9311, 0.4406, 0.9311, 0.4406, 0.9343, 0.4862, 0.8746, 0.4942, 0.8712, 0.4465, 0.8712, 0.4465, 0.8746, 0.4942, 0.8272, 0.5136, 0.8234, 0.4604, 0.0672, 0.1445, 0.03507, 0.1019, 0.05674, 0.06186, 0.09346, 0.1105, 0.09346, 0.1105, 0.05674, 0.06186, 0.08422, 0.02454, 0.1255, 0.07931, 0.1255, 0.07931, 0.08422, 0.02454, 0.1101, 0.0, 0.1548, 0.05922, 0.649, 0.07947, 0.6545, 0.006165, 0.7103, 0.0, 0.7046, 0.07532, 0.5186, 0.04143, 0.5602, 0.0, 0.5812, 0.04469, 0.5447, 0.08094, 0.5447, 0.08094, 0.5812, 0.04469, 0.6045, 0.07648, 0.5718, 0.1089, 0.9904, 0.4917, 0.9945, 0.5366, 0.9383, 0.5291, 0.9343, 0.4862, 0.9343, 0.4862, 0.9383, 0.5291, 0.8787, 0.539, 0.8746, 0.4942, 0.8746, 0.4942, 0.8787, 0.539, 0.8318, 0.5637, 0.8272, 0.5136, 0.03507, 0.1019, 0.0, 0.06399, 0.01666, 0.01847, 0.05674, 0.06186, 0.9945, 0.5366, 0.9993, 0.578, 0.9428, 0.5688, 0.9383, 0.5291, 0.9383, 0.5291, 0.9428, 0.5688, 0.8835, 0.5804, 0.8787, 0.539])
me_torus.materials.append(mat_amphorasurface)
me_torus.use_remesh_preserve_volume = False
me_torus.use_remesh_preserve_attributes = False
me_torus.use_mirror_vertex_groups = False
me_torus.update()
me_plane = bpy.data.meshes.new('Plane')
me_plane.from_pydata([(-0.1189, -0.04103, 1.957), (-0.1691, -0.04795, 2.285), (-0.06767, -0.04795, 2.285), (-0.06149, -0.04795, 2.196), (0.001826, -0.04103, 2.116), (0.008987, -0.04795, 1.929), (0.06533, -0.04795, 0.07419), (0.06646, -0.05317, -0.00208), (-0.1916, -0.2622, 0.5416), (-0.356, -0.4008, 1.335), (0.02519, -0.08021, -0.0007513), (-0.3049, -0.3579, 1.795), (-0.08336, -0.163, 1.957), (-0.08336, -0.163, 2.116), (-0.1003, -0.1863, 2.129), (-0.1173, -0.2006, 2.285), (-0.03965, -0.1354, 2.285), (-0.03491, -0.1314, 2.196), (0.009143, -0.08541, 2.116), (-0.004072, -0.0965, 1.957), (0.01908, -0.08611, 1.929), (-0.2708, -0.3293, 1.758), (-0.3162, -0.3675, 1.335), (-0.1457, -0.2244, 0.5564), (0.03613, -0.0718, 0.07419), (0.06224, -0.04989, 0.07419), (0.003153, -0.3791, 0.5416), (-0.03369, -0.5911, 1.335), (0.05223, -0.1004, -0.0007513), (-0.02209, -0.5253, 1.795), (0.02231, -0.2336, 1.957), (0.02231, -0.2336, 2.116), (0.02428, -0.2623, 2.129), (0.02042, -0.2842, 2.285), (0.03803, -0.1844, 2.285), (0.0391, -0.1783, 2.196), (0.04328, -0.1147, 2.116), (0.04028, -0.1317, 1.957), (0.05134, -0.1089, 1.929), (-0.01436, -0.4815, 1.758), (-0.02467, -0.5399, 1.335), (0.01398, -0.3207, 0.5564), (0.0552, -0.08694, 0.07419), (0.06112, -0.05337, 0.07419), (0.2275, -0.3436, 0.5416), (0.3355, -0.5296, 1.335), (0.08593, -0.09851, -0.0007513), (0.3021, -0.4718, 1.795), (0.1486, -0.2198, 1.957), (0.1486, -0.2198, 2.116), (0.1686, -0.2405, 2.129), (0.1797, -0.2598, 2.285), (0.129, -0.1719, 2.285), (0.1259, -0.1666, 2.196), (0.08826, -0.1152, 2.116), (0.09689, -0.1302, 1.957), (0.09067, -0.1056, 1.929), (0.2799, -0.4332, 1.758), (0.3095, -0.4846, 1.335), (0.1982, -0.2919, 0.5564), (0.07955, -0.08628, 0.07419), (0.0625, -0.05675, 0.07419), (0.3765, -0.1721, 0.5416), (0.5788, -0.2452, 1.335), (0.1105, -0.07539, -0.0007513), (0.5161, -0.2224, 1.795), (0.2365, -0.128, 1.957), (0.2365, -0.128, 2.116), (0.2651, -0.131, 2.129), (0.286, -0.1386, 2.285), (0.1907, -0.104, 2.285), (0.1849, -0.1018, 2.196), (0.123, -0.08668, 2.116), (0.1393, -0.09258, 1.957), (0.1187, -0.07773, 1.929), (0.4742, -0.2071, 1.758), (0.53, -0.2274, 1.335), (0.3209, -0.1513, 0.5564), (0.09777, -0.07012, 0.07419), (0.06573, -0.05846, 0.07419), (0.3804, 0.05498, 0.5416), (0.5824, 0.1291, 1.335), (0.1145, -0.04187, -0.0007513), (0.5196, 0.1062, 1.795), (0.2448, -0.00117, 1.957), (0.2448, -0.00117, 2.116), (0.2687, 0.01487, 2.129), (0.2896, 0.02248, 2.285), (0.1943, -0.0122, 2.285), (0.1885, -0.01431, 2.196), (0.1313, -0.04247, 2.116), (0.1476, -0.03657, 1.957), (0.1223, -0.03842, 1.929), (0.4778, 0.09099, 1.758), (0.5336, 0.1113, 1.335), (0.3244, 0.03517, 0.5564), (0.1013, -0.04603, 0.07419), (0.0693, -0.05769, 0.07419), (0.2374, 0.2315, 0.5416), (0.3445, 0.418, 1.335), (0.09599, -0.01364, -0.0007513), (0.3112, 0.3602, 1.795), (0.1697, 0.1013, 1.957), (0.1697, 0.1013, 2.116), (0.1776, 0.1289, 2.129), (0.1887, 0.1482, 2.285), (0.138, 0.06038, 2.285), (0.135, 0.05503, 2.196), (0.1093, -0.003263, 2.116), (0.1179, 0.01168, 1.957), (0.09972, -0.006006, 1.929), (0.2889, 0.3217, 1.758), (0.3186, 0.3731, 1.335), (0.2073, 0.1803, 0.5564), (0.08859, -0.02528, 0.07419), (0.07154, -0.0548, 0.07419), (0.01447, 0.2748, 0.5416), (-0.0234, 0.4865, 1.335), (0.06368, -0.003903, -0.0007513), (-0.01181, 0.4208, 1.795), (0.04622, 0.1315, 1.957), (0.04622, 0.1315, 2.116), (0.03457, 0.1578, 2.129), (0.0307, 0.1797, 2.285), (0.04831, 0.07983, 2.285), (0.04938, 0.07375, 2.196), (0.06719, 0.01259, 2.116), (0.0642, 0.02958, 1.957), (0.06162, 0.004338, 1.929), (-0.00408, 0.377, 1.758), (-0.01439, 0.4354, 1.335), (0.02426, 0.2162, 0.5564), (0.06549, -0.01758, 0.07419), (0.07141, -0.05115, 0.07419), (-0.1842, 0.1646, 0.5416), (-0.3493, 0.3025, 1.335), (0.03266, -0.01722, -0.0007513), (-0.2982, 0.2596, 1.795), (-0.06775, 0.0753, 1.957), (-0.06775, 0.0753, 2.116), (-0.09356, 0.08792, 2.129), (-0.1106, 0.1022, 2.285), (-0.03294, 0.03705, 2.285), (-0.0282, 0.03308, 2.196), (0.02475, -0.002321, 2.116), (0.01154, 0.008767, 1.957), (0.02579, -0.01223, 1.929), (-0.2641, 0.231, 1.758), (-0.3095, 0.2691, 1.335), (-0.139, 0.1261, 0.5564), (0.04284, -0.02653, 0.07419), (0.06895, -0.04844, 0.07419), (-0.2655, -0.04742, 0.5416), (-0.4807, -0.04795, 1.335), (0.01746, -0.04735, -0.0007513), (-0.4139, -0.04795, 1.795), (-0.1189, -0.04103, 2.116), (-0.1468, -0.04795, 2.129), (-0.01542, -0.04103, 1.957), (-0.3694, -0.04795, 1.758), (-0.4287, -0.04795, 1.335), (-0.2062, -0.04795, 0.5564), (0.03124, -0.04795, 0.07419)], [], [(3, 17, 18, 4), (1, 15, 16, 2), (2, 16, 17, 3), (7, 154, 136), (151, 6, 7), (7, 10, 154), (133, 151, 7), (7, 136, 118), (115, 133, 7), (8, 26, 27, 9), (20, 38, 39, 21), (18, 36, 37, 19), (16, 34, 35, 17), (14, 32, 33, 15), (12, 30, 31, 13), (23, 41, 42, 24), (11, 29, 30, 12), (21, 39, 40, 22), (10, 28, 26, 8), (19, 37, 38, 20), (17, 35, 36, 18), (15, 33, 34, 16), (24, 42, 43, 25), (13, 31, 32, 14), (9, 27, 29, 11), (22, 40, 41, 23), (33, 51, 52, 34), (42, 60, 61, 43), (31, 49, 50, 32), (27, 45, 47, 29), (40, 58, 59, 41), (26, 44, 45, 27), (38, 56, 57, 39), (36, 54, 55, 37), (34, 52, 53, 35), (32, 50, 51, 33), (30, 48, 49, 31), (41, 59, 60, 42), (29, 47, 48, 30), (39, 57, 58, 40), (28, 46, 44, 26), (37, 55, 56, 38), (35, 53, 54, 36), (47, 65, 66, 48), (57, 75, 76, 58), (46, 64, 62, 44), (55, 73, 74, 56), (53, 71, 72, 54), (51, 69, 70, 52), (60, 78, 79, 61), (49, 67, 68, 50), (45, 63, 65, 47), (58, 76, 77, 59), (44, 62, 63, 45), (56, 74, 75, 57), (54, 72, 73, 55), (52, 70, 71, 53), (50, 68, 69, 51), (48, 66, 67, 49), (59, 77, 78, 60), (70, 88, 89, 71), (68, 86, 87, 69), (66, 84, 85, 67), (77, 95, 96, 78), (65, 83, 84, 66), (75, 93, 94, 76), (64, 82, 80, 62), (73, 91, 92, 74), (71, 89, 90, 72), (69, 87, 88, 70), (78, 96, 97, 79), (67, 85, 86, 68), (63, 81, 83, 65), (76, 94, 95, 77), (62, 80, 81, 63), (74, 92, 93, 75), (72, 90, 91, 73), (81, 99, 101, 83), (94, 112, 113, 95), (80, 98, 99, 81), (92, 110, 111, 93), (90, 108, 109, 91), (88, 106, 107, 89), (86, 104, 105, 87), (84, 102, 103, 85), (95, 113, 114, 96), (83, 101, 102, 84), (93, 111, 112, 94), (82, 100, 98, 80), (91, 109, 110, 92), (89, 107, 108, 90), (87, 105, 106, 88), (96, 114, 115, 97), (85, 103, 104, 86), (107, 125, 126, 108), (105, 123, 124, 106), (114, 132, 133, 115), (103, 121, 122, 104), (99, 117, 119, 101), (112, 130, 131, 113), (98, 116, 117, 99), (110, 128, 129, 111), (108, 126, 127, 109), (106, 124, 125, 107), (104, 122, 123, 105), (102, 120, 121, 103), (113, 131, 132, 114), (101, 119, 120, 102), (111, 129, 130, 112), (100, 118, 116, 98), (109, 127, 128, 110), (120, 138, 139, 121), (131, 149, 150, 132), (119, 137, 138, 120), (129, 147, 148, 130), (118, 136, 134, 116), (127, 145, 146, 128), (125, 143, 144, 126), (123, 141, 142, 124), (132, 150, 151, 133), (121, 139, 140, 122), (117, 135, 137, 119), (130, 148, 149, 131), (116, 134, 135, 117), (128, 146, 147, 129), (126, 144, 145, 127), (124, 142, 143, 125), (122, 140, 141, 123), (7, 118, 100), (7, 100, 82), (97, 115, 7), (7, 82, 64), (79, 97, 7), (149, 161, 162, 150), (61, 79, 7), (147, 159, 160, 148), (136, 154, 152, 134), (7, 64, 46), (43, 61, 7), (7, 46, 28), (7, 28, 10), (25, 43, 7), (139, 156, 157, 140), (135, 153, 155, 137), (148, 160, 161, 149), (134, 152, 153, 135), (6, 25, 7), (162, 24, 25, 6), (156, 13, 14, 157), (153, 9, 11, 155), (160, 22, 23, 161), (152, 8, 9, 153), (5, 20, 21, 159), (4, 18, 19, 158), (157, 14, 15, 1), (0, 12, 13, 156), (161, 23, 24, 162), (155, 11, 12, 0), (159, 21, 22, 160), (154, 10, 8, 152), (158, 19, 20, 5), (144, 4, 158, 145), (142, 2, 3, 143), (140, 157, 1, 141), (138, 0, 156, 139), (137, 155, 0, 138), (145, 158, 5, 146), (143, 3, 4, 144), (141, 1, 2, 142), (150, 162, 6, 151), (146, 5, 159, 147)])
me_plane.polygons.foreach_set('use_smooth', [True] * 171)
_uv = me_plane.uv_layers.new(name='UVMap')
_uv.uv.foreach_set('vector', [0.1644, 0.533, 0.1483, 0.5335, 0.1621, 0.5562, 0.1713, 0.556, 0.8404, 0.1284, 0.8779, 0.1199, 0.8654, 0.09619, 0.8441, 0.1006, 0.1641, 0.5081, 0.1473, 0.5086, 0.1483, 0.5335, 0.1644, 0.533, 0.4042, 0.5436, 0.3952, 0.5348, 0.3924, 0.5436, 0.4153, 0.4849, 0.4144, 0.485, 0.416, 0.5061, 0.4042, 0.5436, 0.4021, 0.5302, 0.3952, 0.5348, 0.416, 0.4848, 0.4153, 0.4849, 0.416, 0.5061, 0.4042, 0.5436, 0.3924, 0.5436, 0.3952, 0.5524, 0.4136, 0.5059, 0.4144, 0.506, 0.4144, 0.4848, 0.5632, 0.6228, 0.5107, 0.6228, 0.5028, 0.8456, 0.5895, 0.8456, 0.8876, 0.8738, 0.8883, 0.8848, 0.9775, 0.9219, 0.9775, 0.8388, 0.1515, 0.8727, 0.162, 0.8727, 0.1634, 0.8281, 0.1501, 0.8281, 0.1473, 0.9197, 0.1692, 0.9197, 0.1687, 0.8949, 0.1479, 0.8949, 0.627, 0.55, 0.6266, 0.5106, 0.5895, 0.5099, 0.5898, 0.5535, 0.2248, 0.9535, 0.2245, 0.9195, 0.1865, 0.9196, 0.1868, 0.9536, 0.5026, 0.1344, 0.547, 0.1344, 0.528, 0.0, 0.5222, 6.024e-07, 0.7786, 0.6115, 0.7923, 0.7018, 0.8575, 0.6574, 0.8539, 0.6222, 0.4892, 0.4695, 0.56, 0.4695, 0.5648, 0.3516, 0.4843, 0.3516, 0.5277, 0.4696, 0.5201, 0.4697, 0.5107, 0.6228, 0.5632, 0.6228, 0.1501, 0.8281, 0.1634, 0.8281, 0.163, 0.8205, 0.1537, 0.8205, 0.1479, 0.8949, 0.1687, 0.8949, 0.162, 0.8727, 0.1515, 0.8727, 0.8779, 0.1199, 0.9023, 0.0853, 0.8796, 0.07673, 0.8654, 0.09619, 0.2188, 0.5698, 0.2188, 0.563, 0.2118, 0.5675, 0.211, 0.5679, 0.8871, 0.2021, 0.8688, 0.2302, 0.8702, 0.2376, 0.8923, 0.2063, 0.5895, 0.8456, 0.5028, 0.8456, 0.5042, 0.9733, 0.5802, 0.9733, 0.4843, 0.3516, 0.5648, 0.3516, 0.547, 0.1344, 0.5026, 0.1344, 0.9023, 0.0853, 0.9023, 0.04071, 0.88, 0.05132, 0.8796, 0.07673, 0.2188, 0.563, 0.2151, 0.5578, 0.2122, 0.5667, 0.2118, 0.5675, 0.8688, 0.2302, 0.8395, 0.2381, 0.8362, 0.245, 0.8702, 0.2376, 0.5028, 0.8456, 0.4234, 0.8438, 0.4344, 0.9717, 0.5042, 0.9733, 0.5648, 0.3516, 0.6273, 0.3516, 0.5816, 0.1344, 0.547, 0.1344, 0.5107, 0.6228, 0.4623, 0.6217, 0.4234, 0.8438, 0.5028, 0.8456, 0.8883, 0.8848, 0.8829, 0.8937, 0.9324, 0.9856, 0.9775, 0.9219, 0.162, 0.8727, 0.1714, 0.8727, 0.1749, 0.8281, 0.1634, 0.8281, 0.1692, 0.9197, 0.1865, 0.9197, 0.1852, 0.8949, 0.1687, 0.8949, 0.6266, 0.5106, 0.627, 0.474, 0.5898, 0.4695, 0.5895, 0.5099, 0.2245, 0.9195, 0.2248, 0.8871, 0.1868, 0.8872, 0.1865, 0.9196, 0.547, 0.1344, 0.5816, 0.1344, 0.5329, 2.389e-06, 0.528, 0.0, 0.7923, 0.7018, 0.8513, 0.7606, 0.8793, 0.6816, 0.8575, 0.6574, 0.56, 0.4695, 0.6151, 0.4695, 0.6273, 0.3516, 0.5648, 0.3516, 0.5201, 0.4697, 0.5126, 0.4695, 0.4623, 0.6217, 0.5107, 0.6228, 0.1634, 0.8281, 0.1749, 0.8281, 0.1707, 0.8205, 0.163, 0.8205, 0.1687, 0.8949, 0.1852, 0.8949, 0.1714, 0.8727, 0.162, 0.8727, 0.8513, 0.7606, 0.9282, 0.7606, 0.909, 0.6835, 0.8793, 0.6816, 0.6362, 0.9633, 0.7034, 0.9612, 0.7037, 0.8424, 0.6273, 0.8447, 0.3201, 0.485, 0.3128, 0.4848, 0.3102, 0.6321, 0.3613, 0.6331, 0.1537, 0.73, 0.1657, 0.7295, 0.1672, 0.7223, 0.1585, 0.7226, 0.1483, 0.7958, 0.1678, 0.7952, 0.1656, 0.7743, 0.1562, 0.7748, 0.9023, 0.04071, 0.8779, 0.007025, 0.8664, 0.03185, 0.88, 0.05132, 0.2151, 0.5578, 0.2095, 0.5566, 0.212, 0.5657, 0.2122, 0.5667, 0.8395, 0.2381, 0.8129, 0.2221, 0.8063, 0.2252, 0.8362, 0.245, 0.3924, 0.8519, 0.308, 0.8502, 0.3085, 0.9792, 0.3825, 0.9807, 0.6273, 0.8447, 0.7037, 0.8424, 0.7014, 0.6302, 0.6594, 0.6315, 0.3613, 0.6331, 0.3102, 0.6321, 0.308, 0.8502, 0.3924, 0.8519, 0.8829, 0.8937, 0.874, 0.8965, 0.8634, 1.0, 0.9324, 0.9856, 0.1562, 0.7748, 0.1656, 0.7743, 0.1657, 0.7295, 0.1537, 0.73, 0.1473, 0.8205, 0.1679, 0.8198, 0.1678, 0.7952, 0.1483, 0.7958, 0.1868, 0.6124, 0.1863, 0.6507, 0.223, 0.651, 0.2236, 0.6086, 0.187, 0.8205, 0.1865, 0.8534, 0.2245, 0.8534, 0.225, 0.8205, 0.6594, 0.6315, 0.7014, 0.6302, 0.699, 0.5009, 0.6938, 0.5011, 0.1679, 0.8198, 0.1884, 0.8205, 0.1874, 0.7958, 0.1678, 0.7952, 0.1863, 0.6507, 0.1868, 0.6888, 0.2236, 0.693, 0.223, 0.651, 0.1865, 0.8534, 0.187, 0.8871, 0.225, 0.887, 0.2245, 0.8534, 0.7014, 0.6302, 0.7428, 0.6315, 0.7047, 0.501, 0.699, 0.5009, 0.9282, 0.7606, 0.9869, 0.7018, 0.9327, 0.6623, 0.909, 0.6835, 0.7034, 0.9612, 0.7694, 0.9633, 0.7786, 0.8448, 0.7037, 0.8424, 0.3128, 0.4848, 0.305, 0.485, 0.2598, 0.6331, 0.3102, 0.6321, 0.4095, 0.4848, 0.3977, 0.492, 0.4026, 0.4974, 0.4106, 0.4919, 0.1678, 0.7952, 0.1874, 0.7958, 0.1761, 0.7745, 0.1656, 0.7743, 0.8779, 0.007025, 0.8404, 0.0, 0.8451, 0.02742, 0.8664, 0.03185, 0.2095, 0.5566, 0.2046, 0.56, 0.2114, 0.565, 0.212, 0.5657, 0.8129, 0.2221, 0.8014, 0.1896, 0.7946, 0.1872, 0.8063, 0.2252, 0.308, 0.8502, 0.2252, 0.852, 0.2357, 0.9807, 0.3085, 0.9792, 0.7037, 0.8424, 0.7786, 0.8448, 0.7428, 0.6315, 0.7014, 0.6302, 0.3102, 0.6321, 0.2598, 0.6331, 0.2252, 0.852, 0.308, 0.8502, 0.874, 0.8965, 0.8656, 0.8917, 0.8026, 0.9584, 0.8634, 1.0, 0.1656, 0.7743, 0.1761, 0.7745, 0.1788, 0.7298, 0.1657, 0.7295, 0.6273, 0.1283, 0.7105, 0.1282, 0.7106, 0.0, 0.6376, 1.459e-05, 0.0, 0.8571, 0.06736, 0.8562, 0.0801, 0.6407, 0.04322, 0.6412, 0.6603, 0.3496, 0.7106, 0.3496, 0.7105, 0.1282, 0.6273, 0.1283, 0.8656, 0.8917, 0.8617, 0.8817, 0.7786, 0.8803, 0.8026, 0.9584, 0.805, 0.2912, 0.8128, 0.2906, 0.8102, 0.246, 0.8001, 0.2468, 0.7946, 0.3384, 0.8124, 0.3371, 0.8119, 0.3124, 0.7948, 0.3136, 0.6265, 0.6339, 0.6265, 0.5961, 0.5895, 0.5961, 0.5895, 0.6379, 0.8326, 0.4946, 0.8326, 0.4623, 0.7946, 0.4623, 0.7946, 0.4946, 0.04322, 0.6412, 0.0801, 0.6407, 0.09316, 0.5081, 0.08879, 0.5082, 0.9869, 0.7018, 1.0, 0.6115, 0.9394, 0.6277, 0.9327, 0.6623, 0.01059, 0.9753, 0.06982, 0.9745, 0.06736, 0.8562, 0.0, 0.8571, 0.7038, 0.5009, 0.711, 0.5009, 0.7106, 0.3496, 0.6603, 0.3496, 0.3977, 0.492, 0.3924, 0.5065, 0.3994, 0.5078, 0.4026, 0.4974, 0.2205, 0.5325, 0.2205, 0.5081, 0.2041, 0.5177, 0.2026, 0.53, 0.8404, 0.0, 0.8075, 0.02293, 0.8262, 0.04012, 0.8451, 0.02742, 0.2046, 0.56, 0.2026, 0.5664, 0.2105, 0.565, 0.2114, 0.565, 0.8014, 0.1896, 0.8105, 0.1559, 0.8063, 0.149, 0.7946, 0.1872, 0.8119, 0.3124, 0.8326, 0.3114, 0.8234, 0.29, 0.8128, 0.2906, 0.8075, 0.02293, 0.7946, 0.06507, 0.8184, 0.06399, 0.8262, 0.04012, 0.2026, 0.5664, 0.2046, 0.5728, 0.2099, 0.5657, 0.2105, 0.565, 0.8105, 0.1559, 0.8359, 0.1367, 0.8362, 0.1284, 0.8063, 0.149, 0.7105, 0.1282, 0.7946, 0.1283, 0.7844, 2.686e-05, 0.7106, 0.0, 0.06736, 0.8562, 0.1473, 0.8571, 0.1242, 0.6412, 0.0801, 0.6407, 0.7106, 0.3496, 0.7618, 0.3496, 0.7946, 0.1283, 0.7105, 0.1282, 0.8617, 0.8817, 0.8642, 0.8711, 0.8026, 0.8022, 0.7786, 0.8803, 0.8128, 0.2906, 0.8234, 0.29, 0.8237, 0.2453, 0.8102, 0.246, 0.8124, 0.3371, 0.8342, 0.3361, 0.8326, 0.3114, 0.8119, 0.3124, 0.6265, 0.5961, 0.6265, 0.5575, 0.5895, 0.5535, 0.5895, 0.5961, 0.8326, 0.4623, 0.8326, 0.4282, 0.7946, 0.4282, 0.7946, 0.4623, 0.0801, 0.6407, 0.1242, 0.6412, 0.09895, 0.5082, 0.09316, 0.5081, 1.0, 0.6115, 0.9613, 0.5322, 0.9258, 0.5961, 0.9394, 0.6277, 0.06982, 0.9745, 0.1402, 0.9753, 0.1473, 0.8571, 0.06736, 0.8562, 0.711, 0.5009, 0.7188, 0.5009, 0.7618, 0.3496, 0.7106, 0.3496, 0.3924, 0.5065, 0.3963, 0.5216, 0.4026, 0.5181, 0.3994, 0.5078, 0.8339, 0.4282, 0.8325, 0.4017, 0.7946, 0.4016, 0.7959, 0.4281, 0.4234, 0.3356, 0.3896, 0.3435, 0.4001, 0.4818, 0.404, 0.4809, 0.9613, 0.5322, 0.889, 0.5009, 0.8985, 0.5822, 0.9258, 0.5961, 0.3884, 0.0, 0.334, 0.01274, 0.3616, 0.1253, 0.4234, 0.1108, 0.1244, 0.0, 0.1187, 0.0004861, 0.1396, 0.1566, 0.1816, 0.1537, 0.3963, 0.5216, 0.4073, 0.5302, 0.4106, 0.5236, 0.4026, 0.5181, 0.219, 0.5566, 0.219, 0.5325, 0.2042, 0.5376, 0.2026, 0.5499, 0.7946, 0.06507, 0.8075, 0.1067, 0.8255, 0.08787, 0.8184, 0.06399, 0.2046, 0.5728, 0.2095, 0.5762, 0.2097, 0.5667, 0.2099, 0.5657, 0.8359, 0.1367, 0.8657, 0.141, 0.8702, 0.135, 0.8362, 0.1284, 0.2252, 0.3767, 0.1555, 0.3815, 0.1508, 0.5081, 0.212, 0.5039, 0.4234, 0.1108, 0.3616, 0.1253, 0.3896, 0.3435, 0.4234, 0.3356, 0.1816, 0.1537, 0.1396, 0.1566, 0.1555, 0.3815, 0.2252, 0.3767, 0.8642, 0.8711, 0.8719, 0.8649, 0.8634, 0.7606, 0.8026, 0.8022, 0.8234, 0.29, 0.832, 0.2898, 0.8342, 0.245, 0.8237, 0.2453, 0.2026, 0.5096, 0.186, 0.5085, 0.1852, 0.5334, 0.2011, 0.5344, 0.1863, 0.717, 0.1847, 0.6855, 0.1473, 0.6874, 0.1491, 0.7223, 0.4042, 0.5436, 0.3952, 0.5524, 0.4021, 0.5571, 0.4042, 0.5436, 0.4021, 0.5571, 0.41, 0.5555, 0.4128, 0.5059, 0.4136, 0.5059, 0.4144, 0.4848, 0.4042, 0.5436, 0.41, 0.5555, 0.4152, 0.5484, 0.4121, 0.5061, 0.4128, 0.5062, 0.4128, 0.4848, 0.3896, 0.3435, 0.3465, 0.3557, 0.3945, 0.4833, 0.4001, 0.4818, 0.4113, 0.506, 0.4121, 0.5061, 0.4128, 0.4848, 0.334, 0.01274, 0.2651, 0.03229, 0.2833, 0.1475, 0.3616, 0.1253, 0.1187, 0.0004861, 0.1107, 0.0005582, 0.08557, 0.1567, 0.1396, 0.1566, 0.4042, 0.5436, 0.4152, 0.5484, 0.4152, 0.5391, 0.4106, 0.506, 0.4113, 0.506, 0.4128, 0.4848, 0.4042, 0.5436, 0.4152, 0.5391, 0.41, 0.5319, 0.4042, 0.5436, 0.41, 0.5319, 0.4021, 0.5302, 0.4225, 0.5061, 0.4234, 0.5062, 0.4234, 0.4848, 0.8657, 0.141, 0.8859, 0.1668, 0.8923, 0.1658, 0.8702, 0.135, 0.1555, 0.3815, 0.06652, 0.3815, 0.07273, 0.5081, 0.1508, 0.5081, 0.3616, 0.1253, 0.2833, 0.1475, 0.3465, 0.3557, 0.3896, 0.3435, 0.1396, 0.1566, 0.08557, 0.1567, 0.06652, 0.3815, 0.1555, 0.3815, 0.4218, 0.5061, 0.4225, 0.5061, 0.4234, 0.4848, 0.2151, 0.575, 0.2188, 0.5698, 0.211, 0.5679, 0.2102, 0.5676, 0.8859, 0.1668, 0.8871, 0.2021, 0.8923, 0.2063, 0.8923, 0.1658, 0.06652, 0.3815, 0.0, 0.3766, 0.01425, 0.5039, 0.07273, 0.5081, 0.2833, 0.1475, 0.2252, 0.167, 0.3143, 0.3665, 0.3465, 0.3557, 0.08557, 0.1567, 0.04493, 0.1538, 0.0, 0.3766, 0.06652, 0.3815, 0.8811, 0.8659, 0.8876, 0.8738, 0.9775, 0.8388, 0.9324, 0.7751, 0.1713, 0.556, 0.1621, 0.5562, 0.1579, 0.6006, 0.1692, 0.6003, 0.1847, 0.6448, 0.1863, 0.614, 0.1491, 0.6086, 0.1474, 0.6425, 0.8325, 0.3662, 0.8339, 0.3385, 0.7959, 0.3384, 0.7946, 0.3662, 0.3465, 0.3557, 0.3143, 0.3665, 0.3898, 0.4848, 0.3945, 0.4833, 0.8169, 0.5322, 0.7786, 0.6115, 0.8539, 0.6222, 0.87, 0.5925, 0.4357, 0.4695, 0.4892, 0.4695, 0.4843, 0.3516, 0.4234, 0.3516, 0.1107, 0.0005582, 0.1042, 0.0001826, 0.04493, 0.1538, 0.08557, 0.1567, 0.1692, 0.6003, 0.1579, 0.6006, 0.1622, 0.6086, 0.1697, 0.6084, 0.1818, 0.5563, 0.1713, 0.556, 0.1692, 0.6003, 0.1825, 0.6006, 0.186, 0.5085, 0.1641, 0.5081, 0.1644, 0.533, 0.1852, 0.5334, 0.1847, 0.6855, 0.1847, 0.6448, 0.1474, 0.6425, 0.1473, 0.6874, 0.8325, 0.4017, 0.8325, 0.3662, 0.7946, 0.3662, 0.7946, 0.4016, 0.889, 0.5009, 0.8169, 0.5322, 0.87, 0.5925, 0.8985, 0.5822, 0.1825, 0.6006, 0.1692, 0.6003, 0.1697, 0.6084, 0.1791, 0.6086, 0.1852, 0.5334, 0.1644, 0.533, 0.1713, 0.556, 0.1818, 0.5563, 0.8075, 0.1067, 0.8404, 0.1284, 0.8441, 0.1006, 0.8255, 0.08787, 0.2095, 0.5762, 0.2151, 0.575, 0.2102, 0.5676, 0.2097, 0.5667, 0.8719, 0.8649, 0.8811, 0.8659, 0.9324, 0.7751, 0.8634, 0.7606])
me_plane.materials.append(mat_amphorasurface)
me_plane.use_remesh_preserve_volume = False
me_plane.use_remesh_preserve_attributes = False
me_plane.use_mirror_vertex_groups = False
me_plane.update()

# ---- objects
ob_torus = bpy.data.objects.new('Torus', me_torus)
ob_plane = bpy.data.objects.new('Plane', me_plane)
ob_lamp = bpy.data.objects.new('Lamp', light_lamp)
ob_camera = bpy.data.objects.new('Camera', cam_camera)

# ---- transforms, parenting, visibility, modifiers, constraints
ob_torus.location = (0.0, 0.0, 1.36)
ob_torus.lineart.crease_threshold = 0.0
_m = ob_torus.modifiers.new('Mirror', 'MIRROR')
_m = ob_torus.modifiers.new('Decimate', 'DECIMATE')
_m.ratio = 0.1947
ob_plane.location = (-0.06646, 0.05317, -0.02658)
ob_plane.lineart.crease_threshold = 0.0
ob_lamp.location = (4.076, 1.005, 5.904)
ob_lamp.rotation_euler = (0.6503, 0.05522, 1.866)
ob_lamp.lock_rotations_4d = False
ob_lamp.empty_display_type = 'ARROWS'
ob_lamp.color = (0.0, 0.0, 0.0, 0.0)
ob_lamp.lineart.crease_threshold = 0.0
ob_camera.location = (7.481, -6.508, 5.344)
ob_camera.rotation_euler = (1.109, 0.01082, 0.8149)
ob_camera.lock_rotations_4d = False
ob_camera.empty_display_type = 'ARROWS'
ob_camera.color = (0.0, 0.0, 0.0, 0.0)
ob_camera.display_type = 'WIRE'
ob_camera.lineart.crease_threshold = 0.0

# ---- collection membership
col_collection_1.objects.link(ob_torus)
col_collection_1.objects.link(ob_plane)
col_collection_1.objects.link(ob_lamp)
col_collection_1.objects.link(ob_camera)

# ---- scene / render settings (as saved in the file)
scene.camera = ob_camera
scene.frame_start = 1; scene.frame_end = 250; scene.frame_set(1)
scene.render.engine = 'BLENDER_EEVEE_NEXT'
scene.render.resolution_percentage = 50
scene.render.dither_intensity = 0.0
scene.cycles.use_denoising = False
scene.cycles.samples = 10
scene.cycles.sampling_pattern = 'TABULATED_SOBOL'
scene.cycles.light_sampling_threshold = 0.0
scene.cycles.use_adaptive_sampling = False
scene.cycles.use_light_tree = False
scene.cycles.blur_glossy = 0.0
scene.cycles.pixel_filter_type = 'GAUSSIAN'
scene.cycles.sample_clamp_indirect = 0.0
scene.view_settings.view_transform = 'Standard'
bpy.context.view_layer.update()
